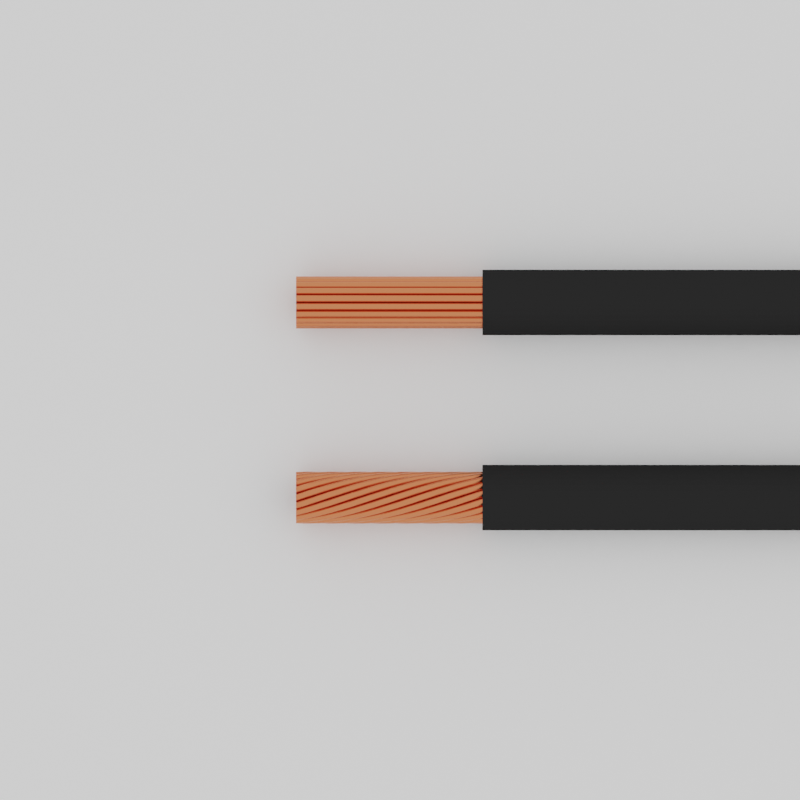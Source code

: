 # Source: wires_twist.blend  (saved by Blender 3.3.6; exported with 4.5.12 LTS)
import bpy
from mathutils import Matrix  # noqa: F401  (used for matrix-valued properties, if any)

bpy.ops.wm.read_factory_settings(use_empty=True)
scene = bpy.context.scene
scene.name = 'Scene'

# ---- collections
col_collection = bpy.data.collections.new('Collection'); scene.collection.children.link(col_collection)

# ---- materials (node trees are filled in below, after node groups)
mat_floor = bpy.data.materials.new('floor')
mat_black_wire = bpy.data.materials.new('black_wire')
mat_black_wire.diffuse_color = (0.05222, 0.05222, 0.05222, 1.0)
mat_copper = bpy.data.materials.new('copper')

# ---- material node trees
mat_floor.use_nodes = True; mat_floor.node_tree.nodes.clear()
_N = mat_floor.node_tree.nodes; _L = mat_floor.node_tree.links
n0 = _N.new('ShaderNodeBsdfPrincipled'); n0.name = 'Principled BSDF'; n0.location = (10, 300)
n0.distribution = 'GGX'
n0.subsurface_method = 'RANDOM_WALK_SKIN'
n0.inputs[0].default_value = (1.0, 1.0, 1.0, 1.0)
n0.inputs[3].default_value = 1.45
n0.inputs[27].default_value = (0.0, 0.0, 0.0, 1.0)
n0.inputs[28].default_value = 1.0
n1 = _N.new('ShaderNodeOutputMaterial'); n1.name = 'Material Output'; n1.location = (300, 300)
_L.new(n0.outputs[0], n1.inputs[0])
n1.is_active_output = True
mat_black_wire.use_nodes = True; mat_black_wire.node_tree.nodes.clear()
_N = mat_black_wire.node_tree.nodes; _L = mat_black_wire.node_tree.links
n0 = _N.new('ShaderNodeBsdfPrincipled'); n0.name = 'Principled BSDF'; n0.location = (10, 300)
n0.distribution = 'GGX'
n0.subsurface_method = 'RANDOM_WALK_SKIN'
n0.inputs[0].default_value = (0.02038, 0.02038, 0.02038, 1.0)
n0.inputs[2].default_value = 0.9
n0.inputs[3].default_value = 1.45
n0.inputs[13].default_value = 0.0
n0.inputs[27].default_value = (0.0, 0.0, 0.0, 1.0)
n0.inputs[28].default_value = 1.0
n1 = _N.new('ShaderNodeOutputMaterial'); n1.name = 'Material Output'; n1.location = (300, 300)
_L.new(n0.outputs[0], n1.inputs[0])
n1.is_active_output = True
mat_copper.use_nodes = True; mat_copper.node_tree.nodes.clear()
_N = mat_copper.node_tree.nodes; _L = mat_copper.node_tree.links
n0 = _N.new('ShaderNodeBsdfPrincipled'); n0.name = 'Principled BSDF'; n0.location = (10, 300)
n0.distribution = 'GGX'
n0.subsurface_method = 'RANDOM_WALK_SKIN'
n0.inputs[0].default_value = (0.7106, 0.2016, 0.08928, 1.0)
n0.inputs[1].default_value = 1.0
n0.inputs[2].default_value = 0.2
n0.inputs[3].default_value = 1.45
n0.inputs[27].default_value = (0.0, 0.0, 0.0, 1.0)
n0.inputs[28].default_value = 1.0
n1 = _N.new('ShaderNodeOutputMaterial'); n1.name = 'Material Output'; n1.location = (300, 300)
_L.new(n0.outputs[0], n1.inputs[0])
n1.is_active_output = True

# ---- world
world_world = bpy.data.worlds.new('World'); scene.world = world_world
world_world.use_nodes = True; world_world.node_tree.nodes.clear()
_N = world_world.node_tree.nodes; _L = world_world.node_tree.links
n0 = _N.new('ShaderNodeOutputWorld'); n0.name = 'World Output'; n0.location = (300, 300)
n1 = _N.new('ShaderNodeBackground'); n1.name = 'Background'; n1.location = (10, 300)
n1.inputs[0].default_value = (1.0, 1.0, 1.0, 1.0)
_L.new(n1.outputs[0], n0.inputs[0])
n0.is_active_output = True
world_world.color = (0.05088, 0.05088, 0.05088)
world_world.use_sun_shadow = False
world_world.sun_shadow_jitter_overblur = 0.0

# ---- cameras
cam_camera = bpy.data.cameras.new('Camera')
cam_camera.type = 'ORTHO'
cam_camera.ortho_scale = 30.0

# ---- meshes
me_plane = bpy.data.meshes.new('Plane')
me_plane.from_pydata([(-1.0, -1.0, 0.0), (1.0, -1.0, 0.0), (-1.0, 1.0, 0.0), (1.0, 1.0, 0.0)], [], [(0, 1, 3, 2)])
_uv = me_plane.uv_layers.new(name='UVMap')
_uv.uv.foreach_set('vector', [0.0, 0.0, 1.0, 0.0, 1.0, 1.0, 0.0, 1.0])
me_plane.materials.append(mat_floor)
me_plane.update()
me_cylinder_001 = bpy.data.meshes.new('Cylinder.001')
me_cylinder_001.from_pydata([(0.0, 1.0, -90.87), (0.0, 1.0, 1.0), (0.1951, 0.9808, -90.87), (0.1951, 0.9808, 1.0), (0.3827, 0.9239, -90.87), (0.3827, 0.9239, 1.0), (0.5556, 0.8315, -90.87), (0.5556, 0.8315, 1.0), (0.7071, 0.7071, -90.87), (0.7071, 0.7071, 1.0), (0.8315, 0.5556, -90.87), (0.8315, 0.5556, 1.0), (0.9239, 0.3827, -90.87), (0.9239, 0.3827, 1.0), (0.9808, 0.1951, -90.87), (0.9808, 0.1951, 1.0), (1.0, -3.928e-06, -90.87), (1.0, 0.0, 1.0), (0.9808, -0.1951, -90.87), (0.9808, -0.1951, 1.0), (0.9239, -0.3827, -90.87), (0.9239, -0.3827, 1.0), (0.8315, -0.5556, -90.87), (0.8315, -0.5556, 1.0), (0.7071, -0.7071, -90.87), (0.7071, -0.7071, 1.0), (0.5556, -0.8315, -90.87), (0.5556, -0.8315, 1.0), (0.3827, -0.9239, -90.87), (0.3827, -0.9239, 1.0), (0.1951, -0.9808, -90.87), (0.1951, -0.9808, 1.0), (0.0, -1.0, -90.87), (0.0, -1.0, 1.0), (-0.1951, -0.9808, -90.87), (-0.1951, -0.9808, 1.0), (-0.3827, -0.9239, -90.87), (-0.3827, -0.9239, 1.0), (-0.5556, -0.8315, -90.87), (-0.5556, -0.8315, 1.0), (-0.7071, -0.7071, -90.87), (-0.7071, -0.7071, 1.0), (-0.8315, -0.5556, -90.87), (-0.8315, -0.5556, 1.0), (-0.9239, -0.3827, -90.87), (-0.9239, -0.3827, 1.0), (-0.9808, -0.1951, -90.87), (-0.9808, -0.1951, 1.0), (-1.0, -3.928e-06, -90.87), (-1.0, 0.0, 1.0), (-0.9808, 0.1951, -90.87), (-0.9808, 0.1951, 1.0), (-0.9239, 0.3827, -90.87), (-0.9239, 0.3827, 1.0), (-0.8315, 0.5556, -90.87), (-0.8315, 0.5556, 1.0), (-0.7071, 0.7071, -90.87), (-0.7071, 0.7071, 1.0), (-0.5556, 0.8315, -90.87), (-0.5556, 0.8315, 1.0), (-0.3827, 0.9239, -90.87), (-0.3827, 0.9239, 1.0), (-0.1951, 0.9808, -90.87), (-0.1951, 0.9808, 1.0)], [], [(0, 1, 3, 2), (2, 3, 5, 4), (4, 5, 7, 6), (6, 7, 9, 8), (8, 9, 11, 10), (10, 11, 13, 12), (12, 13, 15, 14), (14, 15, 17, 16), (16, 17, 19, 18), (18, 19, 21, 20), (20, 21, 23, 22), (22, 23, 25, 24), (24, 25, 27, 26), (26, 27, 29, 28), (28, 29, 31, 30), (30, 31, 33, 32), (32, 33, 35, 34), (34, 35, 37, 36), (36, 37, 39, 38), (38, 39, 41, 40), (40, 41, 43, 42), (42, 43, 45, 44), (44, 45, 47, 46), (46, 47, 49, 48), (48, 49, 51, 50), (50, 51, 53, 52), (52, 53, 55, 54), (54, 55, 57, 56), (56, 57, 59, 58), (58, 59, 61, 60), (3, 1, 63, 61, 59, 57, 55, 53, 51, 49, 47, 45, 43, 41, 39, 37, 35, 33, 31, 29, 27, 25, 23, 21, 19, 17, 15, 13, 11, 9, 7, 5), (60, 61, 63, 62), (62, 63, 1, 0), (0, 2, 4, 6, 8, 10, 12, 14, 16, 18, 20, 22, 24, 26, 28, 30, 32, 34, 36, 38, 40, 42, 44, 46, 48, 50, 52, 54, 56, 58, 60, 62)])
_uv = me_cylinder_001.uv_layers.new(name='UVMap')
_uv.uv.foreach_set('vector', [1.0, 0.5, 1.0, 1.0, 0.9688, 1.0, 0.9688, 0.5, 0.9688, 0.5, 0.9688, 1.0, 0.9375, 1.0, 0.9375, 0.5, 0.9375, 0.5, 0.9375, 1.0, 0.9062, 1.0, 0.9062, 0.5, 0.9062, 0.5, 0.9062, 1.0, 0.875, 1.0, 0.875, 0.5, 0.875, 0.5, 0.875, 1.0, 0.8438, 1.0, 0.8438, 0.5, 0.8438, 0.5, 0.8438, 1.0, 0.8125, 1.0, 0.8125, 0.5, 0.8125, 0.5, 0.8125, 1.0, 0.7812, 1.0, 0.7812, 0.5, 0.7812, 0.5, 0.7812, 1.0, 0.75, 1.0, 0.75, 0.5, 0.75, 0.5, 0.75, 1.0, 0.7188, 1.0, 0.7188, 0.5, 0.7188, 0.5, 0.7188, 1.0, 0.6875, 1.0, 0.6875, 0.5, 0.6875, 0.5, 0.6875, 1.0, 0.6562, 1.0, 0.6562, 0.5, 0.6562, 0.5, 0.6562, 1.0, 0.625, 1.0, 0.625, 0.5, 0.625, 0.5, 0.625, 1.0, 0.5938, 1.0, 0.5938, 0.5, 0.5938, 0.5, 0.5938, 1.0, 0.5625, 1.0, 0.5625, 0.5, 0.5625, 0.5, 0.5625, 1.0, 0.5312, 1.0, 0.5312, 0.5, 0.5312, 0.5, 0.5312, 1.0, 0.5, 1.0, 0.5, 0.5, 0.5, 0.5, 0.5, 1.0, 0.4688, 1.0, 0.4688, 0.5, 0.4688, 0.5, 0.4688, 1.0, 0.4375, 1.0, 0.4375, 0.5, 0.4375, 0.5, 0.4375, 1.0, 0.4062, 1.0, 0.4062, 0.5, 0.4062, 0.5, 0.4062, 1.0, 0.375, 1.0, 0.375, 0.5, 0.375, 0.5, 0.375, 1.0, 0.3438, 1.0, 0.3438, 0.5, 0.3438, 0.5, 0.3438, 1.0, 0.3125, 1.0, 0.3125, 0.5, 0.3125, 0.5, 0.3125, 1.0, 0.2812, 1.0, 0.2812, 0.5, 0.2812, 0.5, 0.2812, 1.0, 0.25, 1.0, 0.25, 0.5, 0.25, 0.5, 0.25, 1.0, 0.2188, 1.0, 0.2188, 0.5, 0.2188, 0.5, 0.2188, 1.0, 0.1875, 1.0, 0.1875, 0.5, 0.1875, 0.5, 0.1875, 1.0, 0.1562, 1.0, 0.1562, 0.5, 0.1562, 0.5, 0.1562, 1.0, 0.125, 1.0, 0.125, 0.5, 0.125, 0.5, 0.125, 1.0, 0.09375, 1.0, 0.09375, 0.5, 0.09375, 0.5, 0.09375, 1.0, 0.0625, 1.0, 0.0625, 0.5, 0.2968, 0.4854, 0.25, 0.49, 0.2032, 0.4854, 0.1582, 0.4717, 0.1167, 0.4496, 0.08029, 0.4197, 0.05045, 0.3833, 0.02827, 0.3418, 0.01461, 0.2968, 0.01, 0.25, 0.01461, 0.2032, 0.02827, 0.1582, 0.05045, 0.1167, 0.08029, 0.08029, 0.1167, 0.05045, 0.1582, 0.02827, 0.2032, 0.01461, 0.25, 0.01, 0.2968, 0.01461, 0.3418, 0.02827, 0.3833, 0.05045, 0.4197, 0.08029, 0.4496, 0.1167, 0.4717, 0.1582, 0.4854, 0.2032, 0.49, 0.25, 0.4854, 0.2968, 0.4717, 0.3418, 0.4496, 0.3833, 0.4197, 0.4197, 0.3833, 0.4496, 0.3418, 0.4717, 0.0625, 0.5, 0.0625, 1.0, 0.03125, 1.0, 0.03125, 0.5, 0.03125, 0.5, 0.03125, 1.0, 0.0, 1.0, 0.0, 0.5, 0.75, 0.49, 0.7968, 0.4854, 0.8418, 0.4717, 0.8833, 0.4496, 0.9197, 0.4197, 0.9496, 0.3833, 0.9717, 0.3418, 0.9854, 0.2968, 0.99, 0.25, 0.9854, 0.2032, 0.9717, 0.1582, 0.9496, 0.1167, 0.9197, 0.08029, 0.8833, 0.05045, 0.8418, 0.02827, 0.7968, 0.01461, 0.75, 0.01, 0.7032, 0.01461, 0.6582, 0.02827, 0.6167, 0.05045, 0.5803, 0.08029, 0.5504, 0.1167, 0.5283, 0.1582, 0.5146, 0.2032, 0.51, 0.25, 0.5146, 0.2968, 0.5283, 0.3418, 0.5504, 0.3833, 0.5803, 0.4197, 0.6167, 0.4496, 0.6582, 0.4717, 0.7032, 0.4854])
me_cylinder_001.materials.append(mat_black_wire)
me_cylinder_001.update()
me_circle = bpy.data.meshes.new('Circle')
me_circle.from_pydata([(0.0, 1.0, 0.0), (-0.1951, 0.9808, 0.0), (-0.3827, 0.9239, 0.0), (-0.5556, 0.8315, 0.0), (-0.7071, 0.7071, 0.0), (-0.8315, 0.5556, 0.0), (-0.9239, 0.3827, 0.0), (-0.9808, 0.1951, 0.0), (-1.0, 0.0, 0.0), (-0.9808, -0.1951, 0.0), (-0.9239, -0.3827, 0.0), (-0.8315, -0.5556, 0.0), (-0.7071, -0.7071, 0.0), (-0.5556, -0.8315, 0.0), (-0.3827, -0.9239, 0.0), (-0.1951, -0.9808, 0.0), (0.0, -1.0, 0.0), (0.1951, -0.9808, 0.0), (0.3827, -0.9239, 0.0), (0.5556, -0.8315, 0.0), (0.7071, -0.7071, 0.0), (0.8315, -0.5556, 0.0), (0.9239, -0.3827, 0.0), (0.9808, -0.1951, 0.0), (1.0, 0.0, 0.0), (0.9808, 0.1951, 0.0), (0.9239, 0.3827, 0.0), (0.8315, 0.5556, 0.0), (0.7071, 0.7071, 0.0), (0.5556, 0.8315, 0.0), (0.3827, 0.9239, 0.0), (0.1951, 0.9808, 0.0)], [], [(1, 2, 3, 4, 5, 6, 7, 8, 9, 10, 11, 12, 13, 14, 15, 16, 17, 18, 19, 20, 21, 22, 23, 24, 25, 26, 27, 28, 29, 30, 31, 0)])
_uv = me_circle.uv_layers.new(name='UVMap')
_uv.uv.foreach_set('vector', [0.0, 0.0, 0.0, 0.0, 0.0, 0.0, 0.0, 0.0, 0.0, 0.0, 0.0, 0.0, 0.0, 0.0, 0.0, 0.0, 0.0, 0.0, 0.0, 0.0, 0.0, 0.0, 0.0, 0.0, 0.0, 0.0, 0.0, 0.0, 0.0, 0.0, 0.0, 0.0, 0.0, 0.0, 0.0, 0.0, 0.0, 0.0, 0.0, 0.0, 0.0, 0.0, 0.0, 0.0, 0.0, 0.0, 0.0, 0.0, 0.0, 0.0, 0.0, 0.0, 0.0, 0.0, 0.0, 0.0, 0.0, 0.0, 0.0, 0.0, 0.0, 0.0, 0.0, 0.0])
me_circle.materials.append(mat_copper)
me_circle.update()
me_circle_001 = bpy.data.meshes.new('Circle.001')
me_circle_001.from_pydata([(2.0, 1.0, 0.0), (1.805, 0.9808, 0.0), (2.195, 0.9808, 0.0), (2.383, 0.9239, 0.0), (2.556, 0.8315, 0.0), (2.707, 0.7071, 0.0), (2.831, 0.5556, 0.0), (2.924, 0.3827, 0.0), (2.981, 0.1951, 0.0), (3.0, 0.0, 0.0), (2.981, -0.1951, 0.0), (2.924, -0.3827, 0.0), (2.831, -0.5556, 0.0), (2.707, -0.7071, 0.0), (2.556, -0.8315, 0.0), (2.383, -0.9239, 0.0), (2.195, -0.9808, 0.0), (2.0, -1.0, 0.0), (1.805, -0.9808, 0.0), (1.617, -0.9239, 0.0), (1.444, -0.8315, 0.0), (1.293, -0.7071, 0.0), (1.169, -0.5556, 0.0), (1.076, -0.3827, 0.0), (1.019, -0.1951, 0.0), (1.0, 0.0, 0.0), (1.019, 0.1951, 0.0), (1.076, 0.3827, 0.0), (1.169, 0.5556, 0.0), (1.293, 0.7071, 0.0), (1.444, 0.8315, 0.0), (1.617, 0.9239, 0.0)], [], [(1, 31, 30, 29, 28, 27, 26, 25, 24, 23, 22, 21, 20, 19, 18, 17, 16, 15, 14, 13, 12, 11, 10, 9, 8, 7, 6, 5, 4, 3, 2, 0)])
_uv = me_circle_001.uv_layers.new(name='UVMap')
_uv.uv.foreach_set('vector', [0.0, 0.0, 0.0, 0.0, 0.0, 0.0, 0.0, 0.0, 0.0, 0.0, 0.0, 0.0, 0.0, 0.0, 0.0, 0.0, 0.0, 0.0, 0.0, 0.0, 0.0, 0.0, 0.0, 0.0, 0.0, 0.0, 0.0, 0.0, 0.0, 0.0, 0.0, 0.0, 0.0, 0.0, 0.0, 0.0, 0.0, 0.0, 0.0, 0.0, 0.0, 0.0, 0.0, 0.0, 0.0, 0.0, 0.0, 0.0, 0.0, 0.0, 0.0, 0.0, 0.0, 0.0, 0.0, 0.0, 0.0, 0.0, 0.0, 0.0, 0.0, 0.0, 0.0, 0.0])
me_circle_001.materials.append(mat_copper)
me_circle_001.update()
me_circle_002 = bpy.data.meshes.new('Circle.002')
me_circle_002.from_pydata([(3.859, 1.0, 0.0), (3.664, 0.9808, 0.0), (4.054, 0.9808, 0.0), (4.242, 0.9239, 0.0), (4.415, 0.8315, 0.0), (4.566, 0.7071, 0.0), (4.691, 0.5556, 0.0), (4.783, 0.3827, 0.0), (4.84, 0.1951, 0.0), (4.859, 1.863e-09, 0.0), (4.84, -0.1951, 0.0), (4.783, -0.3827, 0.0), (4.691, -0.5556, 0.0), (4.566, -0.7071, 0.0), (4.415, -0.8315, 0.0), (4.242, -0.9239, 0.0), (4.054, -0.9808, 0.0), (3.859, -1.0, 0.0), (3.664, -0.9808, 0.0), (3.477, -0.9239, 0.0), (3.304, -0.8315, 0.0), (3.152, -0.7071, 0.0), (3.028, -0.5556, 0.0), (2.935, -0.3827, 0.0), (2.879, -0.1951, 0.0), (2.859, 1.863e-09, 0.0), (2.879, 0.1951, 0.0), (2.935, 0.3827, 0.0), (3.028, 0.5556, 0.0), (3.152, 0.7071, 0.0), (3.304, 0.8315, 0.0), (3.477, 0.9239, 0.0)], [], [(1, 31, 30, 29, 28, 27, 26, 25, 24, 23, 22, 21, 20, 19, 18, 17, 16, 15, 14, 13, 12, 11, 10, 9, 8, 7, 6, 5, 4, 3, 2, 0)])
_uv = me_circle_002.uv_layers.new(name='UVMap')
_uv.uv.foreach_set('vector', [0.0, 0.0, 0.0, 0.0, 0.0, 0.0, 0.0, 0.0, 0.0, 0.0, 0.0, 0.0, 0.0, 0.0, 0.0, 0.0, 0.0, 0.0, 0.0, 0.0, 0.0, 0.0, 0.0, 0.0, 0.0, 0.0, 0.0, 0.0, 0.0, 0.0, 0.0, 0.0, 0.0, 0.0, 0.0, 0.0, 0.0, 0.0, 0.0, 0.0, 0.0, 0.0, 0.0, 0.0, 0.0, 0.0, 0.0, 0.0, 0.0, 0.0, 0.0, 0.0, 0.0, 0.0, 0.0, 0.0, 0.0, 0.0, 0.0, 0.0, 0.0, 0.0, 0.0, 0.0])
me_circle_002.materials.append(mat_copper)
me_circle_002.update()
me_circle_003 = bpy.data.meshes.new('Circle.003')
me_circle_003.from_pydata([(5.811, 1.0, 0.0), (5.616, 0.9808, 0.0), (6.006, 0.9808, 0.0), (6.193, 0.9239, 0.0), (6.366, 0.8315, 0.0), (6.518, 0.7071, 0.0), (6.642, 0.5556, 0.0), (6.735, 0.3827, 0.0), (6.792, 0.1951, 0.0), (6.811, 0.0, 0.0), (6.792, -0.1951, 0.0), (6.735, -0.3827, 0.0), (6.642, -0.5556, 0.0), (6.518, -0.7071, 0.0), (6.366, -0.8315, 0.0), (6.193, -0.9239, 0.0), (6.006, -0.9808, 0.0), (5.811, -1.0, 0.0), (5.616, -0.9808, 0.0), (5.428, -0.9239, 0.0), (5.255, -0.8315, 0.0), (5.104, -0.7071, 0.0), (4.979, -0.5556, 0.0), (4.887, -0.3827, 0.0), (4.83, -0.1951, 0.0), (4.811, 0.0, 0.0), (4.83, 0.1951, 0.0), (4.887, 0.3827, 0.0), (4.979, 0.5556, 0.0), (5.104, 0.7071, 0.0), (5.255, 0.8315, 0.0), (5.428, 0.9239, 0.0)], [], [(1, 31, 30, 29, 28, 27, 26, 25, 24, 23, 22, 21, 20, 19, 18, 17, 16, 15, 14, 13, 12, 11, 10, 9, 8, 7, 6, 5, 4, 3, 2, 0)])
_uv = me_circle_003.uv_layers.new(name='UVMap')
_uv.uv.foreach_set('vector', [0.0, 0.0, 0.0, 0.0, 0.0, 0.0, 0.0, 0.0, 0.0, 0.0, 0.0, 0.0, 0.0, 0.0, 0.0, 0.0, 0.0, 0.0, 0.0, 0.0, 0.0, 0.0, 0.0, 0.0, 0.0, 0.0, 0.0, 0.0, 0.0, 0.0, 0.0, 0.0, 0.0, 0.0, 0.0, 0.0, 0.0, 0.0, 0.0, 0.0, 0.0, 0.0, 0.0, 0.0, 0.0, 0.0, 0.0, 0.0, 0.0, 0.0, 0.0, 0.0, 0.0, 0.0, 0.0, 0.0, 0.0, 0.0, 0.0, 0.0, 0.0, 0.0, 0.0, 0.0])
me_circle_003.materials.append(mat_copper)
me_circle_003.update()
me_cylinder_003 = bpy.data.meshes.new('Cylinder.003')
me_cylinder_003.from_pydata([(0.0, 1.0, -90.87), (0.0, 1.0, 1.0), (0.1951, 0.9808, -90.87), (0.1951, 0.9808, 1.0), (0.3827, 0.9239, -90.87), (0.3827, 0.9239, 1.0), (0.5556, 0.8315, -90.87), (0.5556, 0.8315, 1.0), (0.7071, 0.7071, -90.87), (0.7071, 0.7071, 1.0), (0.8315, 0.5556, -90.87), (0.8315, 0.5556, 1.0), (0.9239, 0.3827, -90.87), (0.9239, 0.3827, 1.0), (0.9808, 0.1951, -90.87), (0.9808, 0.1951, 1.0), (1.0, -3.928e-06, -90.87), (1.0, 0.0, 1.0), (0.9808, -0.1951, -90.87), (0.9808, -0.1951, 1.0), (0.9239, -0.3827, -90.87), (0.9239, -0.3827, 1.0), (0.8315, -0.5556, -90.87), (0.8315, -0.5556, 1.0), (0.7071, -0.7071, -90.87), (0.7071, -0.7071, 1.0), (0.5556, -0.8315, -90.87), (0.5556, -0.8315, 1.0), (0.3827, -0.9239, -90.87), (0.3827, -0.9239, 1.0), (0.1951, -0.9808, -90.87), (0.1951, -0.9808, 1.0), (0.0, -1.0, -90.87), (0.0, -1.0, 1.0), (-0.1951, -0.9808, -90.87), (-0.1951, -0.9808, 1.0), (-0.3827, -0.9239, -90.87), (-0.3827, -0.9239, 1.0), (-0.5556, -0.8315, -90.87), (-0.5556, -0.8315, 1.0), (-0.7071, -0.7071, -90.87), (-0.7071, -0.7071, 1.0), (-0.8315, -0.5556, -90.87), (-0.8315, -0.5556, 1.0), (-0.9239, -0.3827, -90.87), (-0.9239, -0.3827, 1.0), (-0.9808, -0.1951, -90.87), (-0.9808, -0.1951, 1.0), (-1.0, -3.928e-06, -90.87), (-1.0, 0.0, 1.0), (-0.9808, 0.1951, -90.87), (-0.9808, 0.1951, 1.0), (-0.9239, 0.3827, -90.87), (-0.9239, 0.3827, 1.0), (-0.8315, 0.5556, -90.87), (-0.8315, 0.5556, 1.0), (-0.7071, 0.7071, -90.87), (-0.7071, 0.7071, 1.0), (-0.5556, 0.8315, -90.87), (-0.5556, 0.8315, 1.0), (-0.3827, 0.9239, -90.87), (-0.3827, 0.9239, 1.0), (-0.1951, 0.9808, -90.87), (-0.1951, 0.9808, 1.0)], [], [(0, 1, 3, 2), (2, 3, 5, 4), (4, 5, 7, 6), (6, 7, 9, 8), (8, 9, 11, 10), (10, 11, 13, 12), (12, 13, 15, 14), (14, 15, 17, 16), (16, 17, 19, 18), (18, 19, 21, 20), (20, 21, 23, 22), (22, 23, 25, 24), (24, 25, 27, 26), (26, 27, 29, 28), (28, 29, 31, 30), (30, 31, 33, 32), (32, 33, 35, 34), (34, 35, 37, 36), (36, 37, 39, 38), (38, 39, 41, 40), (40, 41, 43, 42), (42, 43, 45, 44), (44, 45, 47, 46), (46, 47, 49, 48), (48, 49, 51, 50), (50, 51, 53, 52), (52, 53, 55, 54), (54, 55, 57, 56), (56, 57, 59, 58), (58, 59, 61, 60), (3, 1, 63, 61, 59, 57, 55, 53, 51, 49, 47, 45, 43, 41, 39, 37, 35, 33, 31, 29, 27, 25, 23, 21, 19, 17, 15, 13, 11, 9, 7, 5), (60, 61, 63, 62), (62, 63, 1, 0), (0, 2, 4, 6, 8, 10, 12, 14, 16, 18, 20, 22, 24, 26, 28, 30, 32, 34, 36, 38, 40, 42, 44, 46, 48, 50, 52, 54, 56, 58, 60, 62)])
_uv = me_cylinder_003.uv_layers.new(name='UVMap')
_uv.uv.foreach_set('vector', [1.0, 0.5, 1.0, 1.0, 0.9688, 1.0, 0.9688, 0.5, 0.9688, 0.5, 0.9688, 1.0, 0.9375, 1.0, 0.9375, 0.5, 0.9375, 0.5, 0.9375, 1.0, 0.9062, 1.0, 0.9062, 0.5, 0.9062, 0.5, 0.9062, 1.0, 0.875, 1.0, 0.875, 0.5, 0.875, 0.5, 0.875, 1.0, 0.8438, 1.0, 0.8438, 0.5, 0.8438, 0.5, 0.8438, 1.0, 0.8125, 1.0, 0.8125, 0.5, 0.8125, 0.5, 0.8125, 1.0, 0.7812, 1.0, 0.7812, 0.5, 0.7812, 0.5, 0.7812, 1.0, 0.75, 1.0, 0.75, 0.5, 0.75, 0.5, 0.75, 1.0, 0.7188, 1.0, 0.7188, 0.5, 0.7188, 0.5, 0.7188, 1.0, 0.6875, 1.0, 0.6875, 0.5, 0.6875, 0.5, 0.6875, 1.0, 0.6562, 1.0, 0.6562, 0.5, 0.6562, 0.5, 0.6562, 1.0, 0.625, 1.0, 0.625, 0.5, 0.625, 0.5, 0.625, 1.0, 0.5938, 1.0, 0.5938, 0.5, 0.5938, 0.5, 0.5938, 1.0, 0.5625, 1.0, 0.5625, 0.5, 0.5625, 0.5, 0.5625, 1.0, 0.5312, 1.0, 0.5312, 0.5, 0.5312, 0.5, 0.5312, 1.0, 0.5, 1.0, 0.5, 0.5, 0.5, 0.5, 0.5, 1.0, 0.4688, 1.0, 0.4688, 0.5, 0.4688, 0.5, 0.4688, 1.0, 0.4375, 1.0, 0.4375, 0.5, 0.4375, 0.5, 0.4375, 1.0, 0.4062, 1.0, 0.4062, 0.5, 0.4062, 0.5, 0.4062, 1.0, 0.375, 1.0, 0.375, 0.5, 0.375, 0.5, 0.375, 1.0, 0.3438, 1.0, 0.3438, 0.5, 0.3438, 0.5, 0.3438, 1.0, 0.3125, 1.0, 0.3125, 0.5, 0.3125, 0.5, 0.3125, 1.0, 0.2812, 1.0, 0.2812, 0.5, 0.2812, 0.5, 0.2812, 1.0, 0.25, 1.0, 0.25, 0.5, 0.25, 0.5, 0.25, 1.0, 0.2188, 1.0, 0.2188, 0.5, 0.2188, 0.5, 0.2188, 1.0, 0.1875, 1.0, 0.1875, 0.5, 0.1875, 0.5, 0.1875, 1.0, 0.1562, 1.0, 0.1562, 0.5, 0.1562, 0.5, 0.1562, 1.0, 0.125, 1.0, 0.125, 0.5, 0.125, 0.5, 0.125, 1.0, 0.09375, 1.0, 0.09375, 0.5, 0.09375, 0.5, 0.09375, 1.0, 0.0625, 1.0, 0.0625, 0.5, 0.2968, 0.4854, 0.25, 0.49, 0.2032, 0.4854, 0.1582, 0.4717, 0.1167, 0.4496, 0.08029, 0.4197, 0.05045, 0.3833, 0.02827, 0.3418, 0.01461, 0.2968, 0.01, 0.25, 0.01461, 0.2032, 0.02827, 0.1582, 0.05045, 0.1167, 0.08029, 0.08029, 0.1167, 0.05045, 0.1582, 0.02827, 0.2032, 0.01461, 0.25, 0.01, 0.2968, 0.01461, 0.3418, 0.02827, 0.3833, 0.05045, 0.4197, 0.08029, 0.4496, 0.1167, 0.4717, 0.1582, 0.4854, 0.2032, 0.49, 0.25, 0.4854, 0.2968, 0.4717, 0.3418, 0.4496, 0.3833, 0.4197, 0.4197, 0.3833, 0.4496, 0.3418, 0.4717, 0.0625, 0.5, 0.0625, 1.0, 0.03125, 1.0, 0.03125, 0.5, 0.03125, 0.5, 0.03125, 1.0, 0.0, 1.0, 0.0, 0.5, 0.75, 0.49, 0.7968, 0.4854, 0.8418, 0.4717, 0.8833, 0.4496, 0.9197, 0.4197, 0.9496, 0.3833, 0.9717, 0.3418, 0.9854, 0.2968, 0.99, 0.25, 0.9854, 0.2032, 0.9717, 0.1582, 0.9496, 0.1167, 0.9197, 0.08029, 0.8833, 0.05045, 0.8418, 0.02827, 0.7968, 0.01461, 0.75, 0.01, 0.7032, 0.01461, 0.6582, 0.02827, 0.6167, 0.05045, 0.5803, 0.08029, 0.5504, 0.1167, 0.5283, 0.1582, 0.5146, 0.2032, 0.51, 0.25, 0.5146, 0.2968, 0.5283, 0.3418, 0.5504, 0.3833, 0.5803, 0.4197, 0.6167, 0.4496, 0.6582, 0.4717, 0.7032, 0.4854])
me_cylinder_003.materials.append(mat_black_wire)
me_cylinder_003.update()
me_circle_004 = bpy.data.meshes.new('Circle.004')
me_circle_004.from_pydata([(0.0, 1.0, 0.0), (-0.1951, 0.9808, 0.0), (-0.3827, 0.9239, 0.0), (-0.5556, 0.8315, 0.0), (-0.7071, 0.7071, 0.0), (-0.8315, 0.5556, 0.0), (-0.9239, 0.3827, 0.0), (-0.9808, 0.1951, 0.0), (-1.0, 0.0, 0.0), (-0.9808, -0.1951, 0.0), (-0.9239, -0.3827, 0.0), (-0.8315, -0.5556, 0.0), (-0.7071, -0.7071, 0.0), (-0.5556, -0.8315, 0.0), (-0.3827, -0.9239, 0.0), (-0.1951, -0.9808, 0.0), (0.0, -1.0, 0.0), (0.1951, -0.9808, 0.0), (0.3827, -0.9239, 0.0), (0.5556, -0.8315, 0.0), (0.7071, -0.7071, 0.0), (0.8315, -0.5556, 0.0), (0.9239, -0.3827, 0.0), (0.9808, -0.1951, 0.0), (1.0, 0.0, 0.0), (0.9808, 0.1951, 0.0), (0.9239, 0.3827, 0.0), (0.8315, 0.5556, 0.0), (0.7071, 0.7071, 0.0), (0.5556, 0.8315, 0.0), (0.3827, 0.9239, 0.0), (0.1951, 0.9808, 0.0)], [], [(1, 2, 3, 4, 5, 6, 7, 8, 9, 10, 11, 12, 13, 14, 15, 16, 17, 18, 19, 20, 21, 22, 23, 24, 25, 26, 27, 28, 29, 30, 31, 0)])
_uv = me_circle_004.uv_layers.new(name='UVMap')
_uv.uv.foreach_set('vector', [0.0, 0.0, 0.0, 0.0, 0.0, 0.0, 0.0, 0.0, 0.0, 0.0, 0.0, 0.0, 0.0, 0.0, 0.0, 0.0, 0.0, 0.0, 0.0, 0.0, 0.0, 0.0, 0.0, 0.0, 0.0, 0.0, 0.0, 0.0, 0.0, 0.0, 0.0, 0.0, 0.0, 0.0, 0.0, 0.0, 0.0, 0.0, 0.0, 0.0, 0.0, 0.0, 0.0, 0.0, 0.0, 0.0, 0.0, 0.0, 0.0, 0.0, 0.0, 0.0, 0.0, 0.0, 0.0, 0.0, 0.0, 0.0, 0.0, 0.0, 0.0, 0.0, 0.0, 0.0])
me_circle_004.materials.append(mat_copper)
me_circle_004.update()
me_circle_005 = bpy.data.meshes.new('Circle.005')
me_circle_005.from_pydata([(2.0, 1.0, 0.0), (1.805, 0.9808, 0.0), (2.195, 0.9808, 0.0), (2.383, 0.9239, 0.0), (2.556, 0.8315, 0.0), (2.707, 0.7071, 0.0), (2.831, 0.5556, 0.0), (2.924, 0.3827, 0.0), (2.981, 0.1951, 0.0), (3.0, 0.0, 0.0), (2.981, -0.1951, 0.0), (2.924, -0.3827, 0.0), (2.831, -0.5556, 0.0), (2.707, -0.7071, 0.0), (2.556, -0.8315, 0.0), (2.383, -0.9239, 0.0), (2.195, -0.9808, 0.0), (2.0, -1.0, 0.0), (1.805, -0.9808, 0.0), (1.617, -0.9239, 0.0), (1.444, -0.8315, 0.0), (1.293, -0.7071, 0.0), (1.169, -0.5556, 0.0), (1.076, -0.3827, 0.0), (1.019, -0.1951, 0.0), (1.0, 0.0, 0.0), (1.019, 0.1951, 0.0), (1.076, 0.3827, 0.0), (1.169, 0.5556, 0.0), (1.293, 0.7071, 0.0), (1.444, 0.8315, 0.0), (1.617, 0.9239, 0.0)], [], [(1, 31, 30, 29, 28, 27, 26, 25, 24, 23, 22, 21, 20, 19, 18, 17, 16, 15, 14, 13, 12, 11, 10, 9, 8, 7, 6, 5, 4, 3, 2, 0)])
_uv = me_circle_005.uv_layers.new(name='UVMap')
_uv.uv.foreach_set('vector', [0.0, 0.0, 0.0, 0.0, 0.0, 0.0, 0.0, 0.0, 0.0, 0.0, 0.0, 0.0, 0.0, 0.0, 0.0, 0.0, 0.0, 0.0, 0.0, 0.0, 0.0, 0.0, 0.0, 0.0, 0.0, 0.0, 0.0, 0.0, 0.0, 0.0, 0.0, 0.0, 0.0, 0.0, 0.0, 0.0, 0.0, 0.0, 0.0, 0.0, 0.0, 0.0, 0.0, 0.0, 0.0, 0.0, 0.0, 0.0, 0.0, 0.0, 0.0, 0.0, 0.0, 0.0, 0.0, 0.0, 0.0, 0.0, 0.0, 0.0, 0.0, 0.0, 0.0, 0.0])
me_circle_005.materials.append(mat_copper)
me_circle_005.update()
me_circle_006 = bpy.data.meshes.new('Circle.006')
me_circle_006.from_pydata([(3.859, 1.0, 0.0), (3.664, 0.9808, 0.0), (4.054, 0.9808, 0.0), (4.242, 0.9239, 0.0), (4.415, 0.8315, 0.0), (4.566, 0.7071, 0.0), (4.691, 0.5556, 0.0), (4.783, 0.3827, 0.0), (4.84, 0.1951, 0.0), (4.859, 1.863e-09, 0.0), (4.84, -0.1951, 0.0), (4.783, -0.3827, 0.0), (4.691, -0.5556, 0.0), (4.566, -0.7071, 0.0), (4.415, -0.8315, 0.0), (4.242, -0.9239, 0.0), (4.054, -0.9808, 0.0), (3.859, -1.0, 0.0), (3.664, -0.9808, 0.0), (3.477, -0.9239, 0.0), (3.304, -0.8315, 0.0), (3.152, -0.7071, 0.0), (3.028, -0.5556, 0.0), (2.935, -0.3827, 0.0), (2.879, -0.1951, 0.0), (2.859, 1.863e-09, 0.0), (2.879, 0.1951, 0.0), (2.935, 0.3827, 0.0), (3.028, 0.5556, 0.0), (3.152, 0.7071, 0.0), (3.304, 0.8315, 0.0), (3.477, 0.9239, 0.0)], [], [(1, 31, 30, 29, 28, 27, 26, 25, 24, 23, 22, 21, 20, 19, 18, 17, 16, 15, 14, 13, 12, 11, 10, 9, 8, 7, 6, 5, 4, 3, 2, 0)])
_uv = me_circle_006.uv_layers.new(name='UVMap')
_uv.uv.foreach_set('vector', [0.0, 0.0, 0.0, 0.0, 0.0, 0.0, 0.0, 0.0, 0.0, 0.0, 0.0, 0.0, 0.0, 0.0, 0.0, 0.0, 0.0, 0.0, 0.0, 0.0, 0.0, 0.0, 0.0, 0.0, 0.0, 0.0, 0.0, 0.0, 0.0, 0.0, 0.0, 0.0, 0.0, 0.0, 0.0, 0.0, 0.0, 0.0, 0.0, 0.0, 0.0, 0.0, 0.0, 0.0, 0.0, 0.0, 0.0, 0.0, 0.0, 0.0, 0.0, 0.0, 0.0, 0.0, 0.0, 0.0, 0.0, 0.0, 0.0, 0.0, 0.0, 0.0, 0.0, 0.0])
me_circle_006.materials.append(mat_copper)
me_circle_006.update()
me_circle_007 = bpy.data.meshes.new('Circle.007')
me_circle_007.from_pydata([(5.811, 1.0, 0.0), (5.616, 0.9808, 0.0), (6.006, 0.9808, 0.0), (6.193, 0.9239, 0.0), (6.366, 0.8315, 0.0), (6.518, 0.7071, 0.0), (6.642, 0.5556, 0.0), (6.735, 0.3827, 0.0), (6.792, 0.1951, 0.0), (6.811, 0.0, 0.0), (6.792, -0.1951, 0.0), (6.735, -0.3827, 0.0), (6.642, -0.5556, 0.0), (6.518, -0.7071, 0.0), (6.366, -0.8315, 0.0), (6.193, -0.9239, 0.0), (6.006, -0.9808, 0.0), (5.811, -1.0, 0.0), (5.616, -0.9808, 0.0), (5.428, -0.9239, 0.0), (5.255, -0.8315, 0.0), (5.104, -0.7071, 0.0), (4.979, -0.5556, 0.0), (4.887, -0.3827, 0.0), (4.83, -0.1951, 0.0), (4.811, 0.0, 0.0), (4.83, 0.1951, 0.0), (4.887, 0.3827, 0.0), (4.979, 0.5556, 0.0), (5.104, 0.7071, 0.0), (5.255, 0.8315, 0.0), (5.428, 0.9239, 0.0)], [], [(1, 31, 30, 29, 28, 27, 26, 25, 24, 23, 22, 21, 20, 19, 18, 17, 16, 15, 14, 13, 12, 11, 10, 9, 8, 7, 6, 5, 4, 3, 2, 0)])
_uv = me_circle_007.uv_layers.new(name='UVMap')
_uv.uv.foreach_set('vector', [0.0, 0.0, 0.0, 0.0, 0.0, 0.0, 0.0, 0.0, 0.0, 0.0, 0.0, 0.0, 0.0, 0.0, 0.0, 0.0, 0.0, 0.0, 0.0, 0.0, 0.0, 0.0, 0.0, 0.0, 0.0, 0.0, 0.0, 0.0, 0.0, 0.0, 0.0, 0.0, 0.0, 0.0, 0.0, 0.0, 0.0, 0.0, 0.0, 0.0, 0.0, 0.0, 0.0, 0.0, 0.0, 0.0, 0.0, 0.0, 0.0, 0.0, 0.0, 0.0, 0.0, 0.0, 0.0, 0.0, 0.0, 0.0, 0.0, 0.0, 0.0, 0.0, 0.0, 0.0])
me_circle_007.materials.append(mat_copper)
me_circle_007.update()

# ---- objects
ob_camera = bpy.data.objects.new('Camera', cam_camera)
ob_floor = bpy.data.objects.new('Floor', me_plane)
ob_black_wire_phoenix = bpy.data.objects.new('black_wire_phoenix', me_cylinder_001)
ob_stranded_wire_straight = bpy.data.objects.new('stranded_wire_straight', None)
ob_circle = bpy.data.objects.new('Circle', me_circle)
ob_circle_001 = bpy.data.objects.new('Circle.001', me_circle_001)
ob_circle_002 = bpy.data.objects.new('Circle.002', me_circle_002)
ob_circle_003 = bpy.data.objects.new('Circle.003', me_circle_003)
ob_circle_001_reference = bpy.data.objects.new('Circle.001_reference', None)
ob_circle_002_reference = bpy.data.objects.new('Circle.002_reference', None)
ob_circle_003_reference = bpy.data.objects.new('Circle.003_reference', None)
ob_black_wire_phoenix_001 = bpy.data.objects.new('black_wire_phoenix.001', me_cylinder_003)
ob_stranded_wire_twisted = bpy.data.objects.new('stranded_wire_twisted', None)
ob_circle_004 = bpy.data.objects.new('Circle.004', me_circle_004)
ob_circle_005 = bpy.data.objects.new('Circle.005', me_circle_005)
ob_circle_006 = bpy.data.objects.new('Circle.006', me_circle_006)
ob_circle_007 = bpy.data.objects.new('Circle.007', me_circle_007)
ob_circle_001_reference_001 = bpy.data.objects.new('Circle.001_reference.001', None)
ob_circle_002_reference_001 = bpy.data.objects.new('Circle.002_reference.001', None)
ob_circle_003_reference_001 = bpy.data.objects.new('Circle.003_reference.001', None)

# ---- transforms, parenting, visibility, modifiers, constraints
ob_camera.location = (5.084, 0.09578, 29.2)
ob_camera.rotation_euler = (0.0, -0.0, 1.571)
ob_camera.scale = (3.328, 3.328, 3.328)
ob_camera.lock_rotations_4d = False
ob_camera.empty_display_type = 'ARROWS'
ob_camera.color = (0.0, 0.0, 0.0, 0.0)
ob_camera.display_type = 'WIRE'
ob_camera.lineart.crease_threshold = 0.0
ob_floor.location = (0.0, 0.0, -10.0)
ob_floor.scale = (100.0, 100.0, 100.0)
ob_black_wire_phoenix.parent = ob_stranded_wire_straight
ob_black_wire_phoenix.matrix_parent_inverse = Matrix(((6.97, 1.548e-15, 1.548e-15, -9.95), (1.548e-15, -3.046e-07, -6.97, -29.91), (-5.198e-17, 0.2341, -1.023e-08, -0.7485), (-0.0, -0.0, 0.0, 1.0)))
ob_black_wire_phoenix.location = (1.425, 4.191, -4.284)
ob_black_wire_phoenix.rotation_euler = (1.571, -0.0, 0.0)
ob_black_wire_phoenix.scale = (1.227, 1.227, 1.0)
ob_stranded_wire_straight.location = (1.428, 3.198, -8.81)
ob_stranded_wire_straight.rotation_euler = (-1.571, -2.22e-16, 2.22e-16)
ob_stranded_wire_straight.scale = (0.1435, 0.1435, 7.0)
ob_circle.parent = ob_stranded_wire_straight
ob_circle.matrix_parent_inverse = Matrix(((1.0, -0.0, 0.0, 2.104), (-0.0, 1.0, -0.0, 1.206), (-0.0, 0.0, 1.0, -2.17), (-0.0, 0.0, -0.0, 1.0)))
ob_circle.location = (-2.104, -1.206, 2.17)
_m = ob_circle.modifiers.new('Solidify', 'SOLIDIFY')
_m.thickness = 1.0
ob_circle_001.parent = ob_stranded_wire_straight
ob_circle_001.matrix_parent_inverse = Matrix(((1.0, -0.0, 0.0, 2.104), (-0.0, 1.0, -0.0, 1.206), (-0.0, 0.0, 1.0, -2.17), (-0.0, 0.0, -0.0, 1.0)))
ob_circle_001.location = (-2.104, -1.206, 2.17)
_m = ob_circle_001.modifiers.new('Array', 'ARRAY')
_m.count = 6
_m.use_relative_offset = False
_m.use_object_offset = True
_m.offset_object = ob_circle_001_reference
_m = ob_circle_001.modifiers.new('Solidify', 'SOLIDIFY')
_m.thickness = 1.0
ob_circle_002.parent = ob_stranded_wire_straight
ob_circle_002.matrix_parent_inverse = Matrix(((1.0, -0.0, 0.0, 2.104), (-0.0, 1.0, -0.0, 1.206), (-0.0, 0.0, 1.0, -2.17), (-0.0, 0.0, -0.0, 1.0)))
ob_circle_002.location = (-2.104, -1.206, 2.17)
ob_circle_002.rotation_euler = (0.0, -0.0, -0.2618)
_m = ob_circle_002.modifiers.new('Array', 'ARRAY')
_m.count = 12
_m.use_relative_offset = False
_m.use_object_offset = True
_m.offset_object = ob_circle_002_reference
_m = ob_circle_002.modifiers.new('Solidify', 'SOLIDIFY')
_m.thickness = 1.0
ob_circle_003.parent = ob_stranded_wire_straight
ob_circle_003.matrix_parent_inverse = Matrix(((1.0, -0.0, 0.0, 2.104), (-0.0, 1.0, -0.0, 1.206), (-0.0, 0.0, 1.0, -2.17), (-0.0, 0.0, -0.0, 1.0)))
ob_circle_003.location = (-2.104, -1.206, 2.17)
_m = ob_circle_003.modifiers.new('Array', 'ARRAY')
_m.count = 18
_m.use_relative_offset = False
_m.use_object_offset = True
_m.offset_object = ob_circle_003_reference
_m = ob_circle_003.modifiers.new('Solidify', 'SOLIDIFY')
_m.thickness = 1.0
ob_circle_001_reference.parent = ob_stranded_wire_straight
ob_circle_001_reference.matrix_parent_inverse = Matrix(((1.0, -0.0, 0.0, 2.104), (-0.0, 1.0, -0.0, 1.206), (-0.0, 0.0, 1.0, -2.17), (-0.0, 0.0, -0.0, 1.0)))
ob_circle_001_reference.location = (-2.104, -1.206, 2.17)
ob_circle_001_reference.rotation_euler = (0.0, -0.0, -1.047)
ob_circle_002_reference.parent = ob_stranded_wire_straight
ob_circle_002_reference.matrix_parent_inverse = Matrix(((1.0, -0.0, 0.0, 2.104), (-0.0, 1.0, -0.0, 1.206), (-0.0, 0.0, 1.0, -2.17), (-0.0, 0.0, -0.0, 1.0)))
ob_circle_002_reference.location = (-2.104, -1.206, 2.17)
ob_circle_002_reference.rotation_euler = (0.0, -0.0, -0.7854)
ob_circle_003_reference.parent = ob_stranded_wire_straight
ob_circle_003_reference.matrix_parent_inverse = Matrix(((1.0, -0.0, 0.0, 2.104), (-0.0, 1.0, -0.0, 1.206), (-0.0, 0.0, 1.0, -2.17), (-0.0, 0.0, -0.0, 1.0)))
ob_circle_003_reference.location = (-2.104, -1.206, 2.17)
ob_circle_003_reference.rotation_euler = (0.0, -0.0, -0.3491)
ob_black_wire_phoenix_001.parent = ob_stranded_wire_twisted
ob_black_wire_phoenix_001.matrix_parent_inverse = Matrix(((6.97, 1.548e-15, 1.548e-15, -9.95), (1.548e-15, -3.046e-07, -6.97, -29.91), (-5.198e-17, 0.2341, -1.023e-08, -0.7485), (-0.0, -0.0, 0.0, 1.0)))
ob_black_wire_phoenix_001.location = (1.425, 4.191, -4.284)
ob_black_wire_phoenix_001.rotation_euler = (1.571, -0.0, 0.0)
ob_black_wire_phoenix_001.scale = (1.227, 1.227, 1.0)
ob_stranded_wire_twisted.location = (8.745, 3.198, -8.81)
ob_stranded_wire_twisted.rotation_euler = (-1.571, -2.22e-16, 2.22e-16)
ob_stranded_wire_twisted.scale = (0.1435, 0.1435, 7.0)
ob_circle_004.parent = ob_stranded_wire_twisted
ob_circle_004.matrix_parent_inverse = Matrix(((1.0, -0.0, 0.0, 2.104), (-0.0, 1.0, -0.0, 1.206), (-0.0, 0.0, 1.0, -2.17), (-0.0, 0.0, -0.0, 1.0)))
ob_circle_004.location = (-2.104, -1.206, 2.17)
_m = ob_circle_004.modifiers.new('Solidify', 'SOLIDIFY')
_m.thickness = 1.0
ob_circle_005.parent = ob_stranded_wire_twisted
ob_circle_005.matrix_parent_inverse = Matrix(((1.0, -0.0, 0.0, 2.104), (-0.0, 1.0, -0.0, 1.206), (-0.0, 0.0, 1.0, -2.17), (-0.0, 0.0, -0.0, 1.0)))
ob_circle_005.location = (-2.104, -1.206, 2.17)
_m = ob_circle_005.modifiers.new('Array', 'ARRAY')
_m.count = 6
_m.use_relative_offset = False
_m.use_object_offset = True
_m.offset_object = ob_circle_001_reference_001
_m = ob_circle_005.modifiers.new('Screw', 'SCREW')
_m.angle = 2.618
_m.screw_offset = -1.0
ob_circle_006.parent = ob_stranded_wire_twisted
ob_circle_006.matrix_parent_inverse = Matrix(((1.0, -0.0, 0.0, 2.104), (-0.0, 1.0, -0.0, 1.206), (-0.0, 0.0, 1.0, -2.17), (-0.0, 0.0, -0.0, 1.0)))
ob_circle_006.location = (-2.104, -1.206, 2.17)
ob_circle_006.rotation_euler = (0.0, -0.0, -0.2618)
_m = ob_circle_006.modifiers.new('Array', 'ARRAY')
_m.count = 12
_m.use_relative_offset = False
_m.use_object_offset = True
_m.offset_object = ob_circle_002_reference_001
_m = ob_circle_006.modifiers.new('Screw', 'SCREW')
_m.angle = 2.618
_m.screw_offset = -1.0
ob_circle_007.parent = ob_stranded_wire_twisted
ob_circle_007.matrix_parent_inverse = Matrix(((1.0, -0.0, 0.0, 2.104), (-0.0, 1.0, -0.0, 1.206), (-0.0, 0.0, 1.0, -2.17), (-0.0, 0.0, -0.0, 1.0)))
ob_circle_007.location = (-2.104, -1.206, 2.17)
_m = ob_circle_007.modifiers.new('Array', 'ARRAY')
_m.count = 18
_m.use_relative_offset = False
_m.use_object_offset = True
_m.offset_object = ob_circle_003_reference_001
_m = ob_circle_007.modifiers.new('Screw', 'SCREW')
_m.angle = 2.618
_m.screw_offset = -1.0
ob_circle_001_reference_001.parent = ob_stranded_wire_twisted
ob_circle_001_reference_001.matrix_parent_inverse = Matrix(((1.0, -0.0, 0.0, 2.104), (-0.0, 1.0, -0.0, 1.206), (-0.0, 0.0, 1.0, -2.17), (-0.0, 0.0, -0.0, 1.0)))
ob_circle_001_reference_001.location = (-2.104, -1.206, 2.17)
ob_circle_001_reference_001.rotation_euler = (0.0, -0.0, -1.047)
ob_circle_002_reference_001.parent = ob_stranded_wire_twisted
ob_circle_002_reference_001.matrix_parent_inverse = Matrix(((1.0, -0.0, 0.0, 2.104), (-0.0, 1.0, -0.0, 1.206), (-0.0, 0.0, 1.0, -2.17), (-0.0, 0.0, -0.0, 1.0)))
ob_circle_002_reference_001.location = (-2.104, -1.206, 2.17)
ob_circle_002_reference_001.rotation_euler = (0.0, -0.0, -0.7854)
ob_circle_003_reference_001.parent = ob_stranded_wire_twisted
ob_circle_003_reference_001.matrix_parent_inverse = Matrix(((1.0, -0.0, 0.0, 2.104), (-0.0, 1.0, -0.0, 1.206), (-0.0, 0.0, 1.0, -2.17), (-0.0, 0.0, -0.0, 1.0)))
ob_circle_003_reference_001.location = (-2.104, -1.206, 2.17)
ob_circle_003_reference_001.rotation_euler = (0.0, -0.0, -0.3491)

# ---- collection membership
col_collection.objects.link(ob_camera)
col_collection.objects.link(ob_floor)
col_collection.objects.link(ob_black_wire_phoenix)
col_collection.objects.link(ob_stranded_wire_straight)
col_collection.objects.link(ob_circle)
col_collection.objects.link(ob_circle_001)
col_collection.objects.link(ob_circle_002)
col_collection.objects.link(ob_circle_003)
col_collection.objects.link(ob_circle_001_reference)
col_collection.objects.link(ob_circle_002_reference)
col_collection.objects.link(ob_circle_003_reference)
col_collection.objects.link(ob_black_wire_phoenix_001)
col_collection.objects.link(ob_stranded_wire_twisted)
col_collection.objects.link(ob_circle_004)
col_collection.objects.link(ob_circle_005)
col_collection.objects.link(ob_circle_006)
col_collection.objects.link(ob_circle_007)
col_collection.objects.link(ob_circle_001_reference_001)
col_collection.objects.link(ob_circle_002_reference_001)
col_collection.objects.link(ob_circle_003_reference_001)

# ---- scene / render settings (as saved in the file)
scene.camera = ob_camera
scene.frame_start = 1; scene.frame_end = 250; scene.frame_set(1)
scene.render.engine = 'CYCLES'
scene.render.resolution_y = 1920
scene.cycles.sampling_pattern = 'TABULATED_SOBOL'
scene.cycles.use_light_tree = False
scene.view_settings.view_transform = 'Filmic'
bpy.context.view_layer.update()
